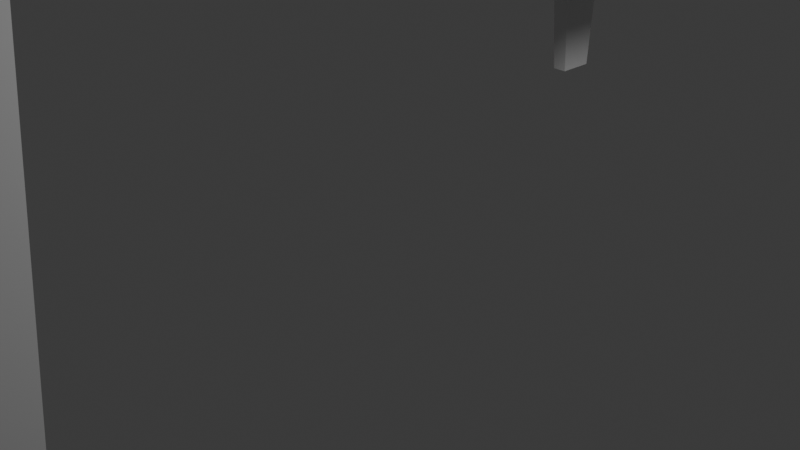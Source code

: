 # Source: Table.blend  (saved by Blender 4.5.90; exported with 4.5.12 LTS)
import bpy
from mathutils import Matrix  # noqa: F401  (used for matrix-valued properties, if any)

bpy.ops.wm.read_factory_settings(use_empty=True)
scene = bpy.context.scene
scene.name = 'Scene'

# ---- collections
col_collection = bpy.data.collections.new('Collection'); scene.collection.children.link(col_collection)

# ---- materials (node trees are filled in below, after node groups)
mat_material = bpy.data.materials.new('Material')
mat_material.alpha_threshold = 0.0
mat_material.roughness = 0.5
mat_material.line_color = (0.0, 0.0, 0.0, 1.0)

# ---- material node trees
mat_material.use_nodes = True; mat_material.node_tree.nodes.clear()
_N = mat_material.node_tree.nodes; _L = mat_material.node_tree.links
n0 = _N.new('ShaderNodeOutputMaterial'); n0.name = 'Material Output'; n0.location = (200, 100)
n1 = _N.new('ShaderNodeBsdfPrincipled'); n1.name = 'Principled BSDF'; n1.location = (-200, 100)
n1.inputs[3].default_value = 1.45
_L.new(n1.outputs[0], n0.inputs[0])
n0.is_active_output = True

# ---- world
world_world = bpy.data.worlds.new('World'); scene.world = world_world
world_world.use_nodes = True; world_world.node_tree.nodes.clear()
_N = world_world.node_tree.nodes; _L = world_world.node_tree.links
n0 = _N.new('ShaderNodeOutputWorld'); n0.name = 'World Output'; n0.location = (200, 100)
n1 = _N.new('ShaderNodeBackground'); n1.name = 'Background'; n1.location = (-200, 100)
n1.inputs[0].default_value = (0.05088, 0.05088, 0.05088, 1.0)
_L.new(n1.outputs[0], n0.inputs[0])
n0.is_active_output = True
world_world.color = (0.05088, 0.05088, 0.05088)
world_world.sun_shadow_jitter_overblur = 0.0

# ---- cameras
cam_camera = bpy.data.cameras.new('Camera')
cam_camera.clip_end = 100.0
cam_camera.ortho_scale = 7.314

# ---- lights
light_light = bpy.data.lights.new('Light', 'POINT')
light_light.energy = 1000.0
light_light.shadow_soft_size = 0.1

# ---- meshes
me_cube = bpy.data.meshes.new('Cube')
me_cube.from_pydata([(0.0, -6.48, 4.952), (2.592, 0.0, 4.952), (0.0, -6.48, 4.472), (2.592, 0.0, 4.472), (2.592, 0.0, 4.712), (0.0, 0.0, 4.472), (0.0, -6.48, 4.712), (0.0, 0.0, 4.952), (1.92, -6.48, 4.952), (2.592, -4.8, 4.952), (2.128, -6.398, 4.952), (2.315, -6.159, 4.952), (2.464, -5.787, 4.952), (2.559, -5.319, 4.952), (2.048, -5.258, 4.472), (1.967, -5.461, 4.472), (2.043, -5.326, 4.472), (2.032, -5.38, 4.472), (2.015, -5.423, 4.472), (1.994, -5.45, 4.472), (2.592, -4.8, 4.712), (1.92, -6.48, 4.712), (2.559, -5.319, 4.712), (2.464, -5.787, 4.712), (2.315, -6.159, 4.712), (2.128, -6.398, 4.712), (1.67, -4.516, 4.472), (1.67, -5.461, 4.472), (1.92, -6.48, 4.472), (2.048, -4.516, 4.472), (2.128, -6.398, 4.472), (2.315, -6.159, 4.472), (2.464, -5.787, 4.472), (2.559, -5.319, 4.472), (2.592, -4.8, 4.472), (1.804, -4.851, -0.0003352), (1.804, -5.332, -0.0003352), (1.996, -4.851, -0.0003352), (1.955, -5.332, -0.0003352), (1.969, -5.327, -0.0003352), (1.98, -5.313, -0.0003352), (1.988, -5.291, -0.0003352), (1.994, -5.264, -0.0003352), (1.996, -5.229, -0.0003352)], [], [(21, 28, 30, 25), (25, 30, 31, 24), (24, 31, 32, 23), (23, 32, 33, 22), (22, 33, 34, 20), (8, 21, 25, 10), (10, 25, 24, 11), (11, 24, 23, 12), (12, 23, 22, 13), (13, 22, 20, 9), (1, 7, 0, 8, 10, 11, 12, 13, 9), (4, 1, 9, 20), (21, 8, 0, 6), (28, 21, 6, 2), (16, 17, 41, 42), (3, 4, 20, 34), (26, 27, 2, 5), (29, 26, 5, 3), (15, 19, 30, 28), (19, 18, 31, 30), (18, 17, 32, 31), (17, 16, 33, 32), (16, 14, 34, 33), (27, 15, 28, 2), (14, 29, 3, 34), (35, 37, 43, 42, 41, 40, 39, 38, 36), (27, 26, 35, 36), (19, 15, 38, 39), (14, 16, 42, 43), (26, 29, 37, 35), (18, 19, 39, 40), (15, 27, 36, 38), (17, 18, 40, 41), (29, 14, 43, 37)])
_uv = me_cube.uv_layers.new(name='UVMap')
_uv.uv.foreach_set('vector', [0.5, 0.7824, 0.3573, 0.7647, 0.3558, 0.7518, 0.5, 0.7724, 0.5, 0.7724, 0.3558, 0.7518, 0.3635, 0.7466, 0.5, 0.7634, 0.5, 0.7634, 0.3635, 0.7466, 0.3697, 0.7366, 0.5, 0.7366, 0.5, 0.7366, 0.3697, 0.7366, 0.3736, 0.7276, 0.5, 0.7276, 0.5, 0.7276, 0.3736, 0.7276, 0.375, 0.7176, 0.5, 0.7176, 0.6427, 0.7647, 0.5, 0.7824, 0.5, 0.7724, 0.6442, 0.7518, 0.6442, 0.7518, 0.5, 0.7724, 0.5, 0.7634, 0.6365, 0.7466, 0.6365, 0.7466, 0.5, 0.7634, 0.5, 0.7366, 0.6303, 0.7366, 0.6303, 0.7366, 0.5, 0.7366, 0.5, 0.7276, 0.6264, 0.7276, 0.6264, 0.7276, 0.5, 0.7276, 0.5, 0.7176, 0.625, 0.7176, 0.625, 0.625, 0.75, 0.625, 0.75, 0.75, 0.6427, 0.7647, 0.6442, 0.7518, 0.6365, 0.7466, 0.6303, 0.7366, 0.6264, 0.7276, 0.625, 0.7176, 0.5, 0.625, 0.625, 0.625, 0.625, 0.7176, 0.5, 0.7176, 0.5, 0.7824, 0.6427, 0.7647, 0.625, 0.875, 0.5, 0.875, 0.3573, 0.7647, 0.5, 0.7824, 0.5, 0.875, 0.375, 0.875, 0.3638, 0.7253, 0.3615, 0.7318, 0.3615, 0.7318, 0.3638, 0.7253, 0.375, 0.625, 0.5, 0.625, 0.5, 0.7176, 0.375, 0.7176, 0.2615, 0.6365, 0.2625, 0.7398, 0.25, 0.75, 0.25, 0.625, 0.3638, 0.6365, 0.2615, 0.6365, 0.25, 0.625, 0.375, 0.625, 0.3496, 0.7466, 0.3541, 0.7427, 0.3558, 0.7518, 0.3573, 0.7647, 0.3541, 0.7427, 0.358, 0.7377, 0.3635, 0.7466, 0.3558, 0.7518, 0.358, 0.7377, 0.3615, 0.7318, 0.3697, 0.7366, 0.3635, 0.7466, 0.3615, 0.7318, 0.3638, 0.7253, 0.3736, 0.7276, 0.3697, 0.7366, 0.3638, 0.7253, 0.3647, 0.7177, 0.375, 0.7176, 0.3736, 0.7276, 0.2625, 0.7398, 0.3496, 0.7466, 0.3573, 0.7647, 0.25, 0.75, 0.3647, 0.7177, 0.3638, 0.6365, 0.375, 0.625, 0.375, 0.7176, 0.2615, 0.6365, 0.3638, 0.6365, 0.3647, 0.7177, 0.3638, 0.7253, 0.3615, 0.7318, 0.358, 0.7377, 0.3541, 0.7427, 0.3496, 0.7466, 0.2625, 0.7398, 0.2625, 0.7398, 0.2615, 0.6365, 0.2615, 0.6365, 0.2625, 0.7398, 0.3541, 0.7427, 0.3496, 0.7466, 0.3496, 0.7466, 0.3541, 0.7427, 0.3647, 0.7177, 0.3638, 0.7253, 0.3638, 0.7253, 0.3647, 0.7177, 0.2615, 0.6365, 0.3638, 0.6365, 0.3638, 0.6365, 0.2615, 0.6365, 0.358, 0.7377, 0.3541, 0.7427, 0.3541, 0.7427, 0.358, 0.7377, 0.3496, 0.7466, 0.2625, 0.7398, 0.2625, 0.7398, 0.3496, 0.7466, 0.3615, 0.7318, 0.358, 0.7377, 0.358, 0.7377, 0.3615, 0.7318, 0.3638, 0.6365, 0.3647, 0.7177, 0.3647, 0.7177, 0.3638, 0.6365])
me_cube.materials.append(mat_material)
me_cube.use_mirror_vertex_groups = False
me_cube.update()

# ---- objects
ob_cube = bpy.data.objects.new('Cube', me_cube)
ob_light = bpy.data.objects.new('Light', light_light)
ob_camera = bpy.data.objects.new('Camera', cam_camera)

# ---- transforms, parenting, visibility, modifiers, constraints
ob_cube.location = (0.0, 0.0, 0.0)
ob_cube.lock_rotations_4d = False
ob_cube.empty_display_type = 'ARROWS'
ob_cube.lineart.crease_threshold = 0.0
_m = ob_cube.modifiers.new('Mirror', 'MIRROR')
_m.use_axis = (True, True, False)
ob_light.location = (4.076, 1.005, 5.904)
ob_light.rotation_euler = (0.6503, 0.05522, 1.866)
ob_light.lock_rotations_4d = False
ob_light.empty_display_type = 'ARROWS'
ob_light.color = (0.0, 0.0, 0.0, 0.0)
ob_light.lineart.crease_threshold = 0.0
ob_camera.location = (7.359, -6.926, 4.958)
ob_camera.rotation_euler = (1.109, 0.0, 0.8149)
ob_camera.lock_rotations_4d = False
ob_camera.empty_display_type = 'ARROWS'
ob_camera.color = (0.0, 0.0, 0.0, 0.0)
ob_camera.display_type = 'WIRE'
ob_camera.lineart.crease_threshold = 0.0

# ---- collection membership
col_collection.objects.link(ob_cube)
col_collection.objects.link(ob_light)
col_collection.objects.link(ob_camera)

# ---- scene / render settings (as saved in the file)
scene.camera = ob_camera
scene.frame_start = 1; scene.frame_end = 250; scene.frame_set(1)
scene.render.engine = 'BLENDER_EEVEE_NEXT'
bpy.context.view_layer.update()
